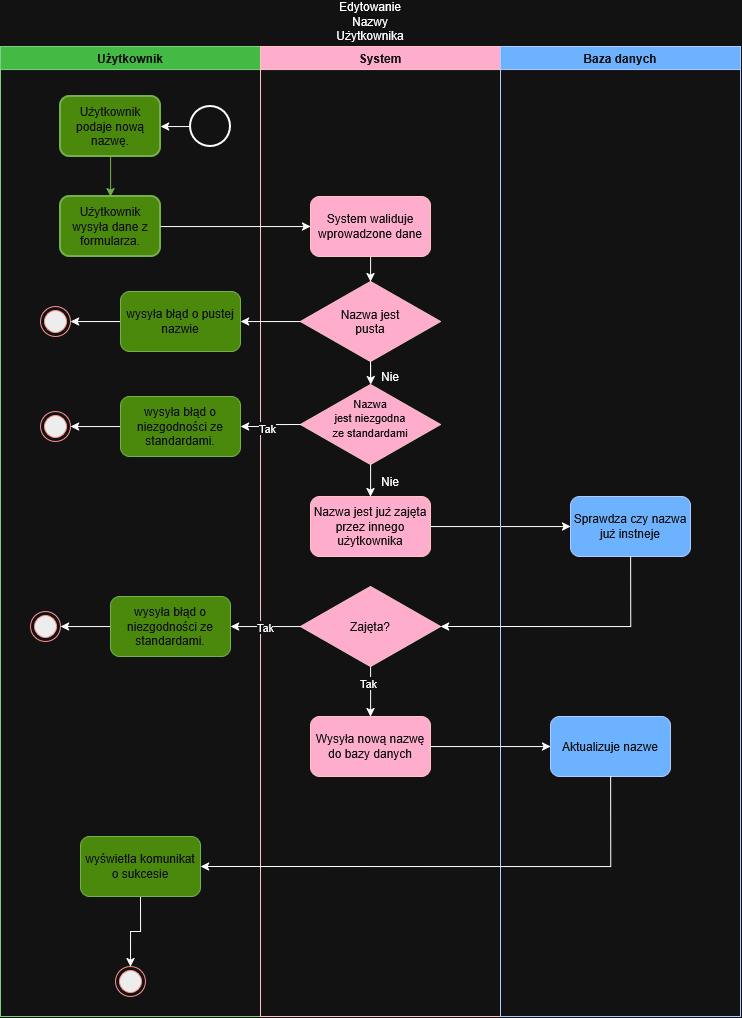

The diagram above was exported from draw.io. Its source (the exported page's mxGraphModel, read from the mxfile embedded in the PNG):
<mxGraphModel dx="1749" dy="1013" grid="1" gridSize="10" guides="1" tooltips="1" connect="1" arrows="1" fold="1" page="1" pageScale="1" pageWidth="827" pageHeight="1169" math="0" shadow="0">
  <root>
    <mxCell id="0" />
    <mxCell id="1" parent="0" />
    <mxCell id="OIuhEGH1bG-uN-nMXFG3-1" parent="1" style="swimlane;whiteSpace=wrap;html=1;startSize=23;fillColor=#008a00;fontColor=#ffffff;strokeColor=#005700;" value="Użytkownik" vertex="1">
      <mxGeometry height="970" width="260" x="450" y="270" as="geometry" />
    </mxCell>
    <mxCell id="OIuhEGH1bG-uN-nMXFG3-3" edge="1" parent="OIuhEGH1bG-uN-nMXFG3-1" source="OIuhEGH1bG-uN-nMXFG3-4" style="edgeStyle=orthogonalEdgeStyle;rounded=0;orthogonalLoop=1;jettySize=auto;html=1;fillColor=#60a917;strokeColor=#2D7600;" target="OIuhEGH1bG-uN-nMXFG3-6" value="">
      <mxGeometry relative="1" as="geometry" />
    </mxCell>
    <mxCell id="OIuhEGH1bG-uN-nMXFG3-4" parent="OIuhEGH1bG-uN-nMXFG3-1" style="whiteSpace=wrap;html=1;rounded=1;strokeWidth=2;fillColor=#60a917;fontColor=#ffffff;strokeColor=#2D7600;" value="Użytkownik podaje nową nazwę." vertex="1">
      <mxGeometry height="60" width="100" x="60" y="50" as="geometry" />
    </mxCell>
    <mxCell id="OIuhEGH1bG-uN-nMXFG3-6" parent="OIuhEGH1bG-uN-nMXFG3-1" style="whiteSpace=wrap;html=1;rounded=1;strokeWidth=2;fillColor=#60a917;fontColor=#ffffff;strokeColor=#2D7600;" value="Użytkownik wysyła dane z formularza." vertex="1">
      <mxGeometry height="60" width="100" x="60" y="150" as="geometry" />
    </mxCell>
    <mxCell id="OIuhEGH1bG-uN-nMXFG3-11" edge="1" parent="OIuhEGH1bG-uN-nMXFG3-1" style="edgeStyle=orthogonalEdgeStyle;rounded=0;orthogonalLoop=1;jettySize=auto;html=1;innerLoopWaypoints=1;exitX=0.5;exitY=1;exitDx=0;exitDy=0;">
      <mxGeometry relative="1" as="geometry">
        <mxPoint x="35" y="435" as="sourcePoint" />
        <mxPoint x="35" y="435" as="targetPoint" />
      </mxGeometry>
    </mxCell>
    <mxCell id="OIuhEGH1bG-uN-nMXFG3-78" edge="1" parent="OIuhEGH1bG-uN-nMXFG3-1" source="OIuhEGH1bG-uN-nMXFG3-75" style="edgeStyle=orthogonalEdgeStyle;rounded=0;orthogonalLoop=1;jettySize=auto;html=1;exitX=0;exitY=0.5;exitDx=0;exitDy=0;entryX=1;entryY=0.5;entryDx=0;entryDy=0;" target="OIuhEGH1bG-uN-nMXFG3-77">
      <mxGeometry relative="1" as="geometry" />
    </mxCell>
    <mxCell id="OIuhEGH1bG-uN-nMXFG3-75" parent="OIuhEGH1bG-uN-nMXFG3-1" style="rounded=1;whiteSpace=wrap;html=1;fillColor=#60a917;strokeColor=#2D7600;fontColor=#ffffff;" value="wysyła błąd o pustej nazwie" vertex="1">
      <mxGeometry height="60" width="120" x="120" y="245" as="geometry" />
    </mxCell>
    <mxCell id="OIuhEGH1bG-uN-nMXFG3-77" parent="OIuhEGH1bG-uN-nMXFG3-1" style="ellipse;html=1;shape=endState;fillColor=#000000;strokeColor=#ff0000;" value="" vertex="1">
      <mxGeometry height="30" width="30" x="40" y="260" as="geometry" />
    </mxCell>
    <mxCell id="OIuhEGH1bG-uN-nMXFG3-80" edge="1" parent="OIuhEGH1bG-uN-nMXFG3-1" source="OIuhEGH1bG-uN-nMXFG3-79" style="edgeStyle=orthogonalEdgeStyle;rounded=0;orthogonalLoop=1;jettySize=auto;html=1;exitX=0;exitY=0.5;exitDx=0;exitDy=0;exitPerimeter=0;entryX=1;entryY=0.5;entryDx=0;entryDy=0;" target="OIuhEGH1bG-uN-nMXFG3-4">
      <mxGeometry relative="1" as="geometry" />
    </mxCell>
    <mxCell id="OIuhEGH1bG-uN-nMXFG3-79" parent="OIuhEGH1bG-uN-nMXFG3-1" style="strokeWidth=2;html=1;shape=mxgraph.flowchart.start_2;whiteSpace=wrap;" value="" vertex="1">
      <mxGeometry height="40" width="40" x="190" y="60" as="geometry" />
    </mxCell>
    <mxCell id="OIuhEGH1bG-uN-nMXFG3-84" edge="1" parent="OIuhEGH1bG-uN-nMXFG3-1" source="OIuhEGH1bG-uN-nMXFG3-81" style="edgeStyle=orthogonalEdgeStyle;rounded=0;orthogonalLoop=1;jettySize=auto;html=1;exitX=0;exitY=0.5;exitDx=0;exitDy=0;entryX=1;entryY=0.5;entryDx=0;entryDy=0;" target="OIuhEGH1bG-uN-nMXFG3-82">
      <mxGeometry relative="1" as="geometry" />
    </mxCell>
    <mxCell id="OIuhEGH1bG-uN-nMXFG3-81" parent="OIuhEGH1bG-uN-nMXFG3-1" style="rounded=1;whiteSpace=wrap;html=1;fillColor=#60a917;strokeColor=#2D7600;fontColor=#ffffff;" value="wysyła błąd o niezgodności ze standardami." vertex="1">
      <mxGeometry height="60" width="120" x="120" y="350" as="geometry" />
    </mxCell>
    <mxCell id="OIuhEGH1bG-uN-nMXFG3-82" parent="OIuhEGH1bG-uN-nMXFG3-1" style="ellipse;html=1;shape=endState;fillColor=#000000;strokeColor=#ff0000;" value="" vertex="1">
      <mxGeometry height="30" width="30" x="40" y="365" as="geometry" />
    </mxCell>
    <mxCell id="OIuhEGH1bG-uN-nMXFG3-92" edge="1" parent="OIuhEGH1bG-uN-nMXFG3-1" source="OIuhEGH1bG-uN-nMXFG3-89" style="edgeStyle=orthogonalEdgeStyle;rounded=0;orthogonalLoop=1;jettySize=auto;html=1;exitX=0;exitY=0.5;exitDx=0;exitDy=0;entryX=1;entryY=0.5;entryDx=0;entryDy=0;" target="OIuhEGH1bG-uN-nMXFG3-90">
      <mxGeometry relative="1" as="geometry" />
    </mxCell>
    <mxCell id="OIuhEGH1bG-uN-nMXFG3-89" parent="OIuhEGH1bG-uN-nMXFG3-1" style="rounded=1;whiteSpace=wrap;html=1;fillColor=#60a917;strokeColor=#2D7600;fontColor=#ffffff;" value="wysyła błąd o niezgodności ze standardami." vertex="1">
      <mxGeometry height="60" width="120" x="110" y="550" as="geometry" />
    </mxCell>
    <mxCell id="OIuhEGH1bG-uN-nMXFG3-90" parent="OIuhEGH1bG-uN-nMXFG3-1" style="ellipse;html=1;shape=endState;fillColor=#000000;strokeColor=#ff0000;" value="" vertex="1">
      <mxGeometry height="30" width="30" x="30" y="565" as="geometry" />
    </mxCell>
    <mxCell id="OIuhEGH1bG-uN-nMXFG3-105" edge="1" parent="OIuhEGH1bG-uN-nMXFG3-1" source="OIuhEGH1bG-uN-nMXFG3-102" style="edgeStyle=orthogonalEdgeStyle;rounded=0;orthogonalLoop=1;jettySize=auto;html=1;exitX=0.5;exitY=1;exitDx=0;exitDy=0;entryX=0.5;entryY=0;entryDx=0;entryDy=0;" target="OIuhEGH1bG-uN-nMXFG3-104">
      <mxGeometry relative="1" as="geometry" />
    </mxCell>
    <mxCell id="OIuhEGH1bG-uN-nMXFG3-102" parent="OIuhEGH1bG-uN-nMXFG3-1" style="rounded=1;whiteSpace=wrap;html=1;fillColor=#60a917;fontColor=#ffffff;strokeColor=#2D7600;" value="wyświetla komunikat o sukcesie" vertex="1">
      <mxGeometry height="60" width="120" x="80" y="790" as="geometry" />
    </mxCell>
    <mxCell id="OIuhEGH1bG-uN-nMXFG3-104" parent="OIuhEGH1bG-uN-nMXFG3-1" style="ellipse;html=1;shape=endState;fillColor=#000000;strokeColor=#ff0000;" value="" vertex="1">
      <mxGeometry height="30" width="30" x="115" y="920" as="geometry" />
    </mxCell>
    <mxCell id="OIuhEGH1bG-uN-nMXFG3-15" parent="1" style="swimlane;whiteSpace=wrap;html=1;fillColor=#a20025;fontColor=#ffffff;strokeColor=#6F0000;" value="&lt;div&gt;System&lt;/div&gt;" vertex="1">
      <mxGeometry height="970" width="240" x="710" y="270" as="geometry" />
    </mxCell>
    <mxCell id="OIuhEGH1bG-uN-nMXFG3-26" edge="1" parent="OIuhEGH1bG-uN-nMXFG3-15" style="edgeStyle=orthogonalEdgeStyle;rounded=0;orthogonalLoop=1;jettySize=auto;html=1;innerLoopWaypoints=1;exitX=0.5;exitY=1;exitDx=0;exitDy=0;">
      <mxGeometry relative="1" as="geometry">
        <mxPoint x="120" y="160" as="sourcePoint" />
        <mxPoint x="120" y="160" as="targetPoint" />
      </mxGeometry>
    </mxCell>
    <mxCell id="OIuhEGH1bG-uN-nMXFG3-69" edge="1" parent="OIuhEGH1bG-uN-nMXFG3-15" source="OIuhEGH1bG-uN-nMXFG3-64" style="edgeStyle=orthogonalEdgeStyle;rounded=0;orthogonalLoop=1;jettySize=auto;html=1;exitX=0.5;exitY=1;exitDx=0;exitDy=0;entryX=0.5;entryY=0;entryDx=0;entryDy=0;" target="OIuhEGH1bG-uN-nMXFG3-66">
      <mxGeometry relative="1" as="geometry" />
    </mxCell>
    <mxCell id="OIuhEGH1bG-uN-nMXFG3-64" parent="OIuhEGH1bG-uN-nMXFG3-15" style="rounded=1;whiteSpace=wrap;html=1;fillColor=#a20025;fontColor=#ffffff;strokeColor=#6F0000;" value="System waliduje wprowadzone dane" vertex="1">
      <mxGeometry height="60" width="120" x="50" y="150" as="geometry" />
    </mxCell>
    <mxCell id="OIuhEGH1bG-uN-nMXFG3-70" edge="1" parent="OIuhEGH1bG-uN-nMXFG3-15" source="OIuhEGH1bG-uN-nMXFG3-66" style="edgeStyle=orthogonalEdgeStyle;rounded=0;orthogonalLoop=1;jettySize=auto;html=1;exitX=0.5;exitY=1;exitDx=0;exitDy=0;" target="OIuhEGH1bG-uN-nMXFG3-67">
      <mxGeometry relative="1" as="geometry" />
    </mxCell>
    <mxCell id="OIuhEGH1bG-uN-nMXFG3-66" parent="OIuhEGH1bG-uN-nMXFG3-15" style="rhombus;whiteSpace=wrap;html=1;shapeInside=1;fillColor=#a20025;fontColor=#ffffff;strokeColor=#6F0000;" value="Nazwa jest pusta" vertex="1">
      <mxGeometry height="80" width="140" x="40" y="235" as="geometry" />
    </mxCell>
    <mxCell id="OIuhEGH1bG-uN-nMXFG3-71" edge="1" parent="OIuhEGH1bG-uN-nMXFG3-15" source="OIuhEGH1bG-uN-nMXFG3-67" style="edgeStyle=orthogonalEdgeStyle;rounded=0;orthogonalLoop=1;jettySize=auto;html=1;exitX=0.5;exitY=1;exitDx=0;exitDy=0;entryX=0.5;entryY=0;entryDx=0;entryDy=0;" target="OIuhEGH1bG-uN-nMXFG3-68">
      <mxGeometry relative="1" as="geometry" />
    </mxCell>
    <mxCell id="OIuhEGH1bG-uN-nMXFG3-67" parent="OIuhEGH1bG-uN-nMXFG3-15" style="rhombus;whiteSpace=wrap;html=1;shapeInside=1;fillColor=#a20025;fontColor=#ffffff;strokeColor=#6F0000;" value="&lt;font style=&quot;font-size: 11px;&quot;&gt;Nazwa jest niezgodna ze standardami&lt;/font&gt;" vertex="1">
      <mxGeometry height="80" width="140" x="40" y="338" as="geometry" />
    </mxCell>
    <mxCell id="OIuhEGH1bG-uN-nMXFG3-85" edge="1" parent="OIuhEGH1bG-uN-nMXFG3-15" source="OIuhEGH1bG-uN-nMXFG3-68" style="edgeStyle=orthogonalEdgeStyle;rounded=0;orthogonalLoop=1;jettySize=auto;html=1;exitX=1;exitY=0.5;exitDx=0;exitDy=0;">
      <mxGeometry relative="1" as="geometry">
        <mxPoint x="310" y="480" as="targetPoint" />
      </mxGeometry>
    </mxCell>
    <mxCell id="OIuhEGH1bG-uN-nMXFG3-68" parent="OIuhEGH1bG-uN-nMXFG3-15" style="rounded=1;whiteSpace=wrap;html=1;fillColor=#a20025;fontColor=#ffffff;strokeColor=#6F0000;" value="Nazwa jest już zajęta przez innego użytkownika" vertex="1">
      <mxGeometry height="60" width="120" x="50" y="450" as="geometry" />
    </mxCell>
    <mxCell id="OIuhEGH1bG-uN-nMXFG3-72" parent="OIuhEGH1bG-uN-nMXFG3-15" style="text;html=1;whiteSpace=wrap;strokeColor=none;fillColor=none;align=center;verticalAlign=middle;rounded=0;" value="&lt;div&gt;Nie&lt;/div&gt;" vertex="1">
      <mxGeometry height="30" width="60" x="100" y="315" as="geometry" />
    </mxCell>
    <mxCell id="OIuhEGH1bG-uN-nMXFG3-73" parent="OIuhEGH1bG-uN-nMXFG3-15" style="text;html=1;whiteSpace=wrap;strokeColor=none;fillColor=none;align=center;verticalAlign=middle;rounded=0;" value="&lt;div&gt;Nie&lt;/div&gt;" vertex="1">
      <mxGeometry height="30" width="60" x="100" y="420" as="geometry" />
    </mxCell>
    <mxCell id="OIuhEGH1bG-uN-nMXFG3-95" edge="1" parent="OIuhEGH1bG-uN-nMXFG3-15" source="OIuhEGH1bG-uN-nMXFG3-87" style="edgeStyle=orthogonalEdgeStyle;rounded=0;orthogonalLoop=1;jettySize=auto;html=1;exitX=0.5;exitY=1;exitDx=0;exitDy=0;">
      <mxGeometry relative="1" as="geometry">
        <mxPoint x="110" y="670" as="targetPoint" />
      </mxGeometry>
    </mxCell>
    <mxCell id="OIuhEGH1bG-uN-nMXFG3-96" connectable="0" parent="OIuhEGH1bG-uN-nMXFG3-95" style="edgeLabel;html=1;align=center;verticalAlign=middle;resizable=0;points=[];" value="Tak" vertex="1">
      <mxGeometry relative="1" x="-0.3167" y="-3" as="geometry">
        <mxPoint as="offset" />
      </mxGeometry>
    </mxCell>
    <mxCell id="OIuhEGH1bG-uN-nMXFG3-87" parent="OIuhEGH1bG-uN-nMXFG3-15" style="rhombus;whiteSpace=wrap;html=1;shapeInside=1;fillColor=#a20025;fontColor=#ffffff;strokeColor=#6F0000;" value="Zajęta?" vertex="1">
      <mxGeometry height="80" width="140" x="40" y="540" as="geometry" />
    </mxCell>
    <mxCell id="OIuhEGH1bG-uN-nMXFG3-97" parent="OIuhEGH1bG-uN-nMXFG3-15" style="rounded=1;whiteSpace=wrap;html=1;fillColor=#a20025;fontColor=#ffffff;strokeColor=#6F0000;" value="Wysyła nową nazwę do bazy danych" vertex="1">
      <mxGeometry height="60" width="120" x="50" y="670" as="geometry" />
    </mxCell>
    <mxCell id="OIuhEGH1bG-uN-nMXFG3-47" parent="1" style="swimlane;whiteSpace=wrap;html=1;fillColor=#0050ef;fontColor=#ffffff;strokeColor=#001DBC;" value="Baza danych" vertex="1">
      <mxGeometry height="970" width="240" x="950" y="270" as="geometry" />
    </mxCell>
    <mxCell id="OIuhEGH1bG-uN-nMXFG3-86" parent="OIuhEGH1bG-uN-nMXFG3-47" style="rounded=1;whiteSpace=wrap;html=1;fillColor=#0050ef;fontColor=#ffffff;strokeColor=#001DBC;" value="Sprawdza czy nazwa już instneje" vertex="1">
      <mxGeometry height="60" width="120" x="70" y="450" as="geometry" />
    </mxCell>
    <mxCell id="OIuhEGH1bG-uN-nMXFG3-99" parent="OIuhEGH1bG-uN-nMXFG3-47" style="rounded=1;whiteSpace=wrap;html=1;fillColor=#0050ef;fontColor=#ffffff;strokeColor=#001DBC;" value="Aktualizuje nazwe" vertex="1">
      <mxGeometry height="60" width="120" x="50" y="670" as="geometry" />
    </mxCell>
    <mxCell id="OIuhEGH1bG-uN-nMXFG3-49" parent="1" style="text;html=1;whiteSpace=wrap;strokeColor=none;fillColor=none;align=center;verticalAlign=middle;rounded=0;" value="Edytowanie Nazwy Użytkownika" vertex="1">
      <mxGeometry height="30" width="60" x="790" y="230" as="geometry" />
    </mxCell>
    <mxCell id="OIuhEGH1bG-uN-nMXFG3-65" edge="1" parent="1" source="OIuhEGH1bG-uN-nMXFG3-6" style="edgeStyle=orthogonalEdgeStyle;rounded=0;orthogonalLoop=1;jettySize=auto;html=1;exitX=1;exitY=0.5;exitDx=0;exitDy=0;entryX=0;entryY=0.5;entryDx=0;entryDy=0;" target="OIuhEGH1bG-uN-nMXFG3-64">
      <mxGeometry relative="1" as="geometry" />
    </mxCell>
    <mxCell id="OIuhEGH1bG-uN-nMXFG3-76" edge="1" parent="1" source="OIuhEGH1bG-uN-nMXFG3-66" style="edgeStyle=orthogonalEdgeStyle;rounded=0;orthogonalLoop=1;jettySize=auto;html=1;" target="OIuhEGH1bG-uN-nMXFG3-75" value="">
      <mxGeometry relative="1" as="geometry" />
    </mxCell>
    <mxCell id="OIuhEGH1bG-uN-nMXFG3-83" edge="1" parent="1" source="OIuhEGH1bG-uN-nMXFG3-67" style="edgeStyle=orthogonalEdgeStyle;rounded=0;orthogonalLoop=1;jettySize=auto;html=1;exitX=0;exitY=0.5;exitDx=0;exitDy=0;entryX=1;entryY=0.5;entryDx=0;entryDy=0;" target="OIuhEGH1bG-uN-nMXFG3-81">
      <mxGeometry relative="1" as="geometry" />
    </mxCell>
    <mxCell id="OIuhEGH1bG-uN-nMXFG3-94" connectable="0" parent="OIuhEGH1bG-uN-nMXFG3-83" style="edgeLabel;html=1;align=center;verticalAlign=middle;resizable=0;points=[];" value="&lt;div&gt;Tak&lt;/div&gt;" vertex="1">
      <mxGeometry relative="1" x="0.1903" y="1" as="geometry">
        <mxPoint as="offset" />
      </mxGeometry>
    </mxCell>
    <mxCell id="OIuhEGH1bG-uN-nMXFG3-88" edge="1" parent="1" source="OIuhEGH1bG-uN-nMXFG3-86" style="edgeStyle=orthogonalEdgeStyle;rounded=0;orthogonalLoop=1;jettySize=auto;html=1;exitX=0.5;exitY=1;exitDx=0;exitDy=0;entryX=1;entryY=0.5;entryDx=0;entryDy=0;" target="OIuhEGH1bG-uN-nMXFG3-87">
      <mxGeometry relative="1" as="geometry" />
    </mxCell>
    <mxCell id="OIuhEGH1bG-uN-nMXFG3-91" edge="1" parent="1" source="OIuhEGH1bG-uN-nMXFG3-87" style="edgeStyle=orthogonalEdgeStyle;rounded=0;orthogonalLoop=1;jettySize=auto;html=1;exitX=0;exitY=0.5;exitDx=0;exitDy=0;entryX=1;entryY=0.5;entryDx=0;entryDy=0;" target="OIuhEGH1bG-uN-nMXFG3-89">
      <mxGeometry relative="1" as="geometry" />
    </mxCell>
    <mxCell id="OIuhEGH1bG-uN-nMXFG3-93" connectable="0" parent="OIuhEGH1bG-uN-nMXFG3-91" style="edgeLabel;html=1;align=center;verticalAlign=middle;resizable=0;points=[];" value="&lt;div&gt;Tak&lt;/div&gt;" vertex="1">
      <mxGeometry relative="1" x="0.0543" as="geometry">
        <mxPoint as="offset" />
      </mxGeometry>
    </mxCell>
    <mxCell id="OIuhEGH1bG-uN-nMXFG3-100" edge="1" parent="1" source="OIuhEGH1bG-uN-nMXFG3-97" style="edgeStyle=orthogonalEdgeStyle;rounded=0;orthogonalLoop=1;jettySize=auto;html=1;exitX=1;exitY=0.5;exitDx=0;exitDy=0;entryX=0;entryY=0.5;entryDx=0;entryDy=0;" target="OIuhEGH1bG-uN-nMXFG3-99">
      <mxGeometry relative="1" as="geometry" />
    </mxCell>
    <mxCell id="OIuhEGH1bG-uN-nMXFG3-103" edge="1" parent="1" source="OIuhEGH1bG-uN-nMXFG3-99" style="edgeStyle=orthogonalEdgeStyle;rounded=0;orthogonalLoop=1;jettySize=auto;html=1;exitX=0.5;exitY=1;exitDx=0;exitDy=0;entryX=1;entryY=0.5;entryDx=0;entryDy=0;" target="OIuhEGH1bG-uN-nMXFG3-102">
      <mxGeometry relative="1" as="geometry" />
    </mxCell>
  </root>
</mxGraphModel>